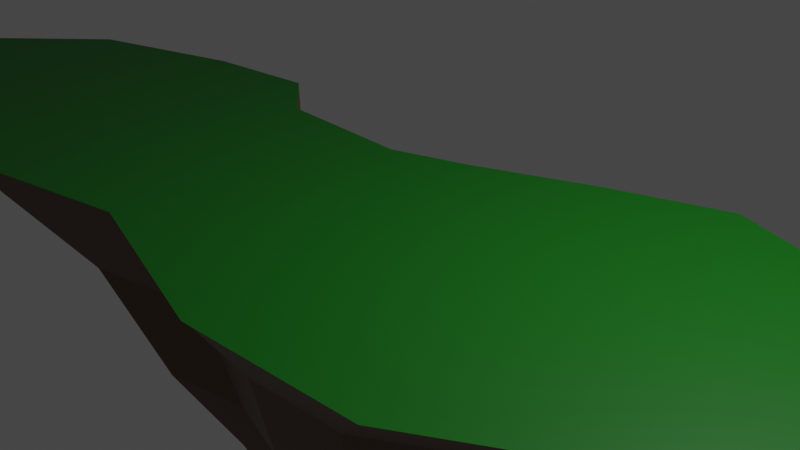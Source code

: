 # Source: island_3.blend  (saved by Blender 3.4.6; exported with 4.5.12 LTS)
import bpy
from mathutils import Matrix  # noqa: F401  (used for matrix-valued properties, if any)

bpy.ops.wm.read_factory_settings(use_empty=True)
scene = bpy.context.scene
scene.name = 'Scene'

# ---- collections
col_collection = bpy.data.collections.new('Collection'); scene.collection.children.link(col_collection)

# ---- materials (node trees are filled in below, after node groups)
mat_material_002 = bpy.data.materials.new('Material.002')
mat_material_002.use_transparent_shadow = False
mat_material_001 = bpy.data.materials.new('Material.001')
mat_material_001.use_transparent_shadow = False

# ---- material node trees
mat_material_002.use_nodes = True; mat_material_002.node_tree.nodes.clear()
_N = mat_material_002.node_tree.nodes; _L = mat_material_002.node_tree.links
n0 = _N.new('ShaderNodeBsdfPrincipled'); n0.name = 'Principled BSDF'; n0.location = (10, 300)
n0.distribution = 'GGX'
n0.subsurface_method = 'RANDOM_WALK_SKIN'
n0.inputs[0].default_value = (0.1156, 0.0505, 0.02205, 1.0)
n0.inputs[3].default_value = 1.45
n0.inputs[27].default_value = (0.0, 0.0, 0.0, 1.0)
n0.inputs[28].default_value = 1.0
n1 = _N.new('ShaderNodeOutputMaterial'); n1.name = 'Material Output'; n1.location = (300, 300)
_L.new(n0.outputs[0], n1.inputs[0])
n1.is_active_output = True
mat_material_001.use_nodes = True; mat_material_001.node_tree.nodes.clear()
_N = mat_material_001.node_tree.nodes; _L = mat_material_001.node_tree.links
n0 = _N.new('ShaderNodeBsdfPrincipled'); n0.name = 'Principled BSDF'; n0.location = (10, 300)
n0.distribution = 'GGX'
n0.subsurface_method = 'RANDOM_WALK_SKIN'
n0.inputs[0].default_value = (0.002439, 0.1336, 0.003694, 1.0)
n0.inputs[3].default_value = 1.45
n0.inputs[27].default_value = (0.0, 0.0, 0.0, 1.0)
n0.inputs[28].default_value = 1.0
n1 = _N.new('ShaderNodeOutputMaterial'); n1.name = 'Material Output'; n1.location = (300, 300)
_L.new(n0.outputs[0], n1.inputs[0])
n1.is_active_output = True

# ---- world
world_world = bpy.data.worlds.new('World'); scene.world = world_world
world_world.use_nodes = True; world_world.node_tree.nodes.clear()
_N = world_world.node_tree.nodes; _L = world_world.node_tree.links
n0 = _N.new('ShaderNodeOutputWorld'); n0.name = 'World Output'; n0.location = (300, 300)
n1 = _N.new('ShaderNodeBackground'); n1.name = 'Background'; n1.location = (10, 300)
n1.inputs[0].default_value = (0.05088, 0.05088, 0.05088, 1.0)
_L.new(n1.outputs[0], n0.inputs[0])
n0.is_active_output = True
world_world.color = (0.05088, 0.05088, 0.05088)
world_world.use_sun_shadow = False
world_world.sun_shadow_jitter_overblur = 0.0

# ---- cameras
cam_camera = bpy.data.cameras.new('Camera')
cam_camera.clip_end = 100.0
cam_camera.ortho_scale = 7.314

# ---- lights
light_light = bpy.data.lights.new('Light', 'POINT')
light_light.transmission_factor = 0.0
light_light.energy = 1000.0
light_light.shadow_soft_size = 0.1
light_light.shadow_maximum_resolution = 0.006
light_light.use_absolute_resolution = True

# ---- meshes
me_vert = bpy.data.meshes.new('Vert')
me_vert.from_pydata([(0.939, 2.001, 0.0), (2.27, 2.482, 0.0), (3.544, 2.058, 0.0), (5.079, 1.045, 0.0), (6.255, 0.4409, 0.0), (5.618, -0.7839, 0.0), (4.295, -1.323, 0.0), (2.27, -2.564, 0.0), (0.196, -2.695, 0.0), (-2.058, -2.058, 0.0), (-4.524, -2.58, 0.0), (-5.193, -2.368, 0.0), (-6.581, -1.878, 0.0), (-7.431, -1.062, 0.0), (-8.868, -0.6696, 0.0), (-7.218, 0.9472, 0.0), (-5.242, 1.568, 0.0), (-3.805, 1.747, 0.0), (-3.087, 1.143, 0.0), (-1.323, 1.094, 0.0), (-0.4409, 1.404, 0.0), (0.164, 1.242, -1.262), (1.014, 1.55, -1.262), (1.827, 1.279, -1.262), (2.807, 0.6321, -1.262), (3.558, 0.2463, -1.262), (3.152, -0.5358, -1.262), (2.307, -0.8799, -1.262), (1.014, -1.672, -1.262), (-0.3104, -1.756, -1.262), (-1.749, -1.349, -1.262), (-3.324, -1.683, -1.262), (-3.752, -1.547, -1.262), (-4.638, -1.234, -1.262), (-5.18, -0.7131, -1.262), (-6.098, -0.4628, -1.262), (-5.045, 0.5695, -1.262), (-3.783, 0.9658, -1.262), (-2.865, 1.08, -1.262), (-2.406, 0.6947, -1.262), (-1.28, 0.6634, -1.262), (-0.7171, 0.8615, -1.262), (-0.2332, 0.8534, -2.673), (0.37, 1.072, -2.673), (0.9474, 0.8793, -2.673), (1.643, 0.4204, -2.673), (2.176, 0.1465, -2.673), (1.887, -0.4086, -2.673), (1.288, -0.6529, -2.673), (0.37, -1.215, -2.673), (-0.57, -1.275, -2.673), (-1.591, -0.986, -2.673), (-2.709, -1.223, -2.673), (-3.013, -1.127, -2.673), (-3.642, -0.9046, -2.673), (-4.027, -0.5345, -2.673), (-4.678, -0.3568, -2.673), (-3.93, 0.3759, -2.673), (-3.035, 0.6572, -2.673), (-2.383, 0.7386, -2.673), (-2.058, 0.4648, -2.673), (-1.258, 0.4426, -2.673), (-0.8587, 0.5832, -2.673), (-0.6649, 0.4309, -3.607), (-0.3296, 0.5523, -3.607), (-0.008748, 0.4453, -3.607), (0.3779, 0.1903, -3.607), (0.6741, 0.03806, -3.607), (0.5137, -0.2705, -3.607), (0.1805, -0.4062, -3.607), (-0.3296, -0.7189, -3.607), (-0.8521, -0.7518, -3.607), (-1.42, -0.5913, -3.607), (-2.041, -0.723, -3.607), (-2.21, -0.6695, -3.607), (-2.559, -0.5461, -3.607), (-2.773, -0.3404, -3.607), (-3.135, -0.2417, -3.607), (-2.72, 0.1656, -3.607), (-2.222, 0.3219, -3.607), (-1.86, 0.3672, -3.607), (-1.679, 0.215, -3.607), (-1.235, 0.2026, -3.607), (-1.013, 0.2808, -3.607), (-1.829, -0.3497, -4.371), (-1.936, -0.3723, -4.371), (-1.965, -0.3631, -4.371), (-2.025, -0.3419, -4.371), (-2.062, -0.3066, -4.371), (-2.124, -0.2896, -4.371), (-2.052, -0.2196, -4.371), (-1.967, -0.1927, -4.371), (-1.905, -0.1849, -4.371), (-1.873, -0.2111, -4.371), (-1.797, -0.2132, -4.371), (-0.1776, 0.02324, -4.581), (-0.1365, 0.03811, -4.581), (-0.0972, 0.02501, -4.581), (-0.04981, -0.006245, -4.581), (-0.01352, -0.0249, -4.581), (-0.03318, -0.0627, -4.581), (-0.07401, -0.07933, -4.581), (-0.1365, -0.1176, -4.581), (-0.2005, -0.1217, -4.581), (-0.2701, -0.102, -4.581), (-0.2474, -0.004733, -4.581), (-0.2202, 0.004844, -4.581)], [], [(36, 35, 56, 57), (0, 20, 41, 21), (14, 13, 34, 35), (7, 6, 27, 28), (15, 14, 35, 36), (8, 7, 28, 29), (1, 0, 21, 22), (16, 15, 36, 37), (9, 8, 29, 30), (2, 1, 22, 23), (17, 16, 37, 38), (10, 9, 30, 31), (3, 2, 23, 24), (18, 17, 38, 39), (11, 10, 31, 32), (4, 3, 24, 25), (19, 18, 39, 40), (12, 11, 32, 33), (5, 4, 25, 26), (20, 19, 40, 41), (13, 12, 33, 34), (6, 5, 26, 27), (52, 51, 72, 73), (29, 28, 49, 50), (22, 21, 42, 43), (37, 36, 57, 58), (30, 29, 50, 51), (23, 22, 43, 44), (38, 37, 58, 59), (31, 30, 51, 52), (24, 23, 44, 45), (39, 38, 59, 60), (32, 31, 52, 53), (25, 24, 45, 46), (40, 39, 60, 61), (33, 32, 53, 54), (26, 25, 46, 47), (41, 40, 61, 62), (34, 33, 54, 55), (27, 26, 47, 48), (21, 41, 62, 42), (35, 34, 55, 56), (28, 27, 48, 49), (78, 77, 89, 90), (45, 44, 65, 66), (60, 59, 80, 81), (53, 52, 73, 74), (46, 45, 66, 67), (61, 60, 81, 82), (54, 53, 74, 75), (47, 46, 67, 68), (62, 61, 82, 83), (55, 54, 75, 76), (48, 47, 68, 69), (42, 62, 83, 63), (56, 55, 76, 77), (49, 48, 69, 70), (57, 56, 77, 78), (50, 49, 70, 71), (43, 42, 63, 64), (58, 57, 78, 79), (51, 50, 71, 72), (44, 43, 64, 65), (59, 58, 79, 80), (71, 70, 102, 103), (84, 94, 93, 92, 91, 90, 89, 88, 87, 86, 85), (75, 74, 86, 87), (82, 81, 93, 94), (72, 82, 94, 84), (79, 78, 90, 91), (76, 75, 87, 88), (73, 72, 84, 85), (80, 79, 91, 92), (77, 76, 88, 89), (74, 73, 85, 86), (81, 80, 92, 93), (95, 106, 105, 104, 103, 102, 101, 100, 99, 98, 97, 96), (68, 67, 99, 100), (65, 64, 96, 97), (82, 72, 104, 105), (72, 71, 103, 104), (69, 68, 100, 101), (83, 82, 105, 106), (66, 65, 97, 98), (70, 69, 101, 102), (63, 83, 106, 95), (67, 66, 98, 99), (64, 63, 95, 96)])
me_vert.materials.append(mat_material_002)
me_vert.update()
me_vert_001 = bpy.data.meshes.new('Vert.001')
me_vert_001.from_pydata([(0.939, 2.001, 0.0), (2.27, 2.482, 0.0), (3.544, 2.058, 0.0), (5.079, 1.045, 0.0), (6.255, 0.4409, 0.0), (5.618, -0.7839, 0.0), (4.295, -1.323, 0.0), (2.27, -2.564, 0.0), (0.196, -2.695, 0.0), (-2.058, -2.058, 0.0), (-4.524, -2.58, 0.0), (-5.193, -2.368, 0.0), (-6.581, -1.878, 0.0), (-7.431, -1.062, 0.0), (-8.868, -0.6696, 0.0), (-7.218, 0.9472, 0.0), (-5.242, 1.568, 0.0), (-3.805, 1.747, 0.0), (-3.087, 1.143, 0.0), (-1.323, 1.094, 0.0), (-0.4409, 1.404, 0.0), (0.9833, 2.044, 0.04075), (2.342, 2.536, 0.04075), (3.642, 2.102, 0.04075), (5.209, 1.069, 0.04075), (6.409, 0.4521, 0.04075), (5.759, -0.7981, 0.04075), (4.409, -1.348, 0.04075), (2.342, -2.615, 0.04075), (0.2249, -2.748, 0.04075), (-2.075, -2.098, 0.04075), (-4.592, -2.632, 0.04075), (-5.276, -2.415, 0.04075), (-6.692, -1.915, 0.04075), (-7.559, -1.081, 0.04075), (-9.026, -0.6814, 0.04075), (-7.342, 0.9688, 0.04075), (-5.326, 1.602, 0.04075), (-3.859, 1.786, 0.04075), (-3.125, 1.169, 0.04075), (-1.325, 1.119, 0.04075), (-0.4251, 1.435, 0.04075)], [], [(17, 18, 39, 38), (21, 22, 23, 24, 25, 26, 27, 28, 29, 30, 31, 32, 33, 34, 35, 36, 37, 38, 39, 40, 41), (10, 11, 32, 31), (3, 4, 25, 24), (18, 19, 40, 39), (11, 12, 33, 32), (4, 5, 26, 25), (19, 20, 41, 40), (12, 13, 34, 33), (5, 6, 27, 26), (20, 0, 21, 41), (13, 14, 35, 34), (6, 7, 28, 27), (14, 15, 36, 35), (7, 8, 29, 28), (0, 1, 22, 21), (15, 16, 37, 36), (8, 9, 30, 29), (1, 2, 23, 22), (16, 17, 38, 37), (9, 10, 31, 30), (2, 3, 24, 23)])
me_vert_001.materials.append(mat_material_001)
me_vert_001.update()

# ---- objects
ob_light = bpy.data.objects.new('Light', light_light)
ob_camera = bpy.data.objects.new('Camera', cam_camera)
ob_vert = bpy.data.objects.new('Vert', me_vert)
ob_vert_001 = bpy.data.objects.new('Vert.001', me_vert_001)

# ---- transforms, parenting, visibility, modifiers, constraints
ob_light.location = (4.076, 1.005, 5.904)
ob_light.rotation_euler = (0.6503, 0.05522, 1.866)
ob_light.lock_rotations_4d = False
ob_light.empty_display_type = 'ARROWS'
ob_light.color = (0.0, 0.0, 0.0, 0.0)
ob_light.lineart.crease_threshold = 0.0
ob_camera.location = (7.359, -6.926, 4.958)
ob_camera.rotation_euler = (1.109, 0.0, 0.8149)
ob_camera.lock_rotations_4d = False
ob_camera.empty_display_type = 'ARROWS'
ob_camera.color = (0.0, 0.0, 0.0, 0.0)
ob_camera.display_type = 'WIRE'
ob_camera.lineart.crease_threshold = 0.0
ob_vert.location = (0.0, 0.0, 0.0)
ob_vert_001.location = (0.0, 0.0, 0.0)

# ---- collection membership
col_collection.objects.link(ob_light)
col_collection.objects.link(ob_camera)
col_collection.objects.link(ob_vert)
col_collection.objects.link(ob_vert_001)

# ---- scene / render settings (as saved in the file)
scene.camera = ob_camera
scene.frame_start = 1; scene.frame_end = 250; scene.frame_set(1)
scene.render.engine = 'BLENDER_EEVEE_NEXT'
scene.cycles.sampling_pattern = 'TABULATED_SOBOL'
scene.cycles.use_light_tree = False
scene.view_settings.view_transform = 'Filmic'
bpy.context.view_layer.update()
